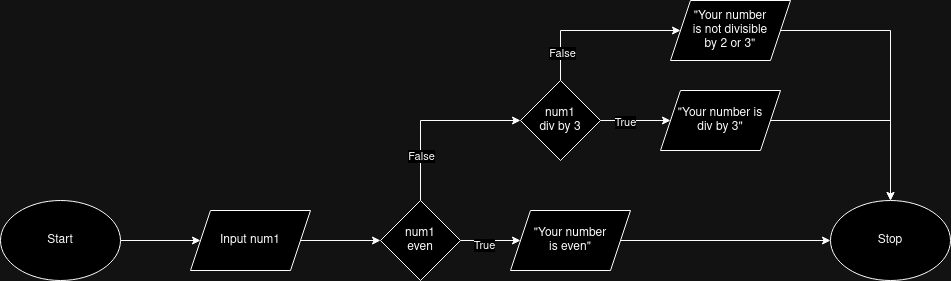

The diagram above was exported from draw.io. Its source (the exported page's mxGraphModel, read from the mxfile embedded in the PNG):
<mxGraphModel dx="687" dy="687" grid="1" gridSize="10" guides="1" tooltips="1" connect="1" arrows="1" fold="1" page="1" pageScale="1" pageWidth="1100" pageHeight="800" math="0" shadow="0">
  <root>
    <mxCell id="0" />
    <mxCell id="1" parent="0" />
    <mxCell id="N3mREWVtZU7VNy453Y5V-4" style="edgeStyle=orthogonalEdgeStyle;rounded=0;orthogonalLoop=1;jettySize=auto;html=1;exitX=1;exitY=0.5;exitDx=0;exitDy=0;entryX=0;entryY=0.5;entryDx=0;entryDy=0;" edge="1" parent="1" source="N3mREWVtZU7VNy453Y5V-1" target="N3mREWVtZU7VNy453Y5V-2">
      <mxGeometry relative="1" as="geometry" />
    </mxCell>
    <mxCell id="N3mREWVtZU7VNy453Y5V-1" value="&lt;div&gt;Start&lt;/div&gt;" style="ellipse;whiteSpace=wrap;html=1;" vertex="1" parent="1">
      <mxGeometry x="80" y="270" width="120" height="80" as="geometry" />
    </mxCell>
    <mxCell id="N3mREWVtZU7VNy453Y5V-6" style="edgeStyle=orthogonalEdgeStyle;rounded=0;orthogonalLoop=1;jettySize=auto;html=1;exitX=1;exitY=0.5;exitDx=0;exitDy=0;entryX=0;entryY=0.5;entryDx=0;entryDy=0;" edge="1" parent="1" source="N3mREWVtZU7VNy453Y5V-2" target="N3mREWVtZU7VNy453Y5V-5">
      <mxGeometry relative="1" as="geometry" />
    </mxCell>
    <mxCell id="N3mREWVtZU7VNy453Y5V-2" value="Input num1" style="shape=parallelogram;perimeter=parallelogramPerimeter;whiteSpace=wrap;html=1;fixedSize=1;" vertex="1" parent="1">
      <mxGeometry x="270" y="280" width="120" height="60" as="geometry" />
    </mxCell>
    <mxCell id="N3mREWVtZU7VNy453Y5V-9" style="edgeStyle=orthogonalEdgeStyle;rounded=0;orthogonalLoop=1;jettySize=auto;html=1;exitX=1;exitY=0.5;exitDx=0;exitDy=0;entryX=0;entryY=0.5;entryDx=0;entryDy=0;" edge="1" parent="1" source="N3mREWVtZU7VNy453Y5V-5" target="N3mREWVtZU7VNy453Y5V-8">
      <mxGeometry relative="1" as="geometry" />
    </mxCell>
    <mxCell id="N3mREWVtZU7VNy453Y5V-10" value="&lt;div&gt;True&lt;/div&gt;" style="edgeLabel;html=1;align=center;verticalAlign=middle;resizable=0;points=[];" vertex="1" connectable="0" parent="N3mREWVtZU7VNy453Y5V-9">
      <mxGeometry x="-0.2333" y="-4" relative="1" as="geometry">
        <mxPoint as="offset" />
      </mxGeometry>
    </mxCell>
    <mxCell id="N3mREWVtZU7VNy453Y5V-12" style="edgeStyle=orthogonalEdgeStyle;rounded=0;orthogonalLoop=1;jettySize=auto;html=1;exitX=0.5;exitY=0;exitDx=0;exitDy=0;entryX=0;entryY=0.5;entryDx=0;entryDy=0;" edge="1" parent="1" source="N3mREWVtZU7VNy453Y5V-5" target="N3mREWVtZU7VNy453Y5V-11">
      <mxGeometry relative="1" as="geometry" />
    </mxCell>
    <mxCell id="N3mREWVtZU7VNy453Y5V-13" value="False" style="edgeLabel;html=1;align=center;verticalAlign=middle;resizable=0;points=[];" vertex="1" connectable="0" parent="N3mREWVtZU7VNy453Y5V-12">
      <mxGeometry x="-0.5" relative="1" as="geometry">
        <mxPoint as="offset" />
      </mxGeometry>
    </mxCell>
    <mxCell id="N3mREWVtZU7VNy453Y5V-5" value="num1&lt;br&gt;even" style="rhombus;whiteSpace=wrap;html=1;" vertex="1" parent="1">
      <mxGeometry x="460" y="270" width="80" height="80" as="geometry" />
    </mxCell>
    <mxCell id="N3mREWVtZU7VNy453Y5V-23" style="edgeStyle=orthogonalEdgeStyle;rounded=0;orthogonalLoop=1;jettySize=auto;html=1;exitX=1;exitY=0.5;exitDx=0;exitDy=0;entryX=0;entryY=0.5;entryDx=0;entryDy=0;" edge="1" parent="1" source="N3mREWVtZU7VNy453Y5V-8" target="N3mREWVtZU7VNy453Y5V-20">
      <mxGeometry relative="1" as="geometry" />
    </mxCell>
    <mxCell id="N3mREWVtZU7VNy453Y5V-8" value="&quot;Your number &lt;br&gt;is even&quot;" style="shape=parallelogram;perimeter=parallelogramPerimeter;whiteSpace=wrap;html=1;fixedSize=1;" vertex="1" parent="1">
      <mxGeometry x="590" y="280" width="120" height="60" as="geometry" />
    </mxCell>
    <mxCell id="N3mREWVtZU7VNy453Y5V-15" style="edgeStyle=orthogonalEdgeStyle;rounded=0;orthogonalLoop=1;jettySize=auto;html=1;exitX=1;exitY=0.5;exitDx=0;exitDy=0;entryX=0;entryY=0.5;entryDx=0;entryDy=0;" edge="1" parent="1" source="N3mREWVtZU7VNy453Y5V-11" target="N3mREWVtZU7VNy453Y5V-14">
      <mxGeometry relative="1" as="geometry" />
    </mxCell>
    <mxCell id="N3mREWVtZU7VNy453Y5V-16" value="True" style="edgeLabel;html=1;align=center;verticalAlign=middle;resizable=0;points=[];" vertex="1" connectable="0" parent="N3mREWVtZU7VNy453Y5V-15">
      <mxGeometry x="-0.3143" y="-1" relative="1" as="geometry">
        <mxPoint as="offset" />
      </mxGeometry>
    </mxCell>
    <mxCell id="N3mREWVtZU7VNy453Y5V-18" style="edgeStyle=orthogonalEdgeStyle;rounded=0;orthogonalLoop=1;jettySize=auto;html=1;exitX=0.5;exitY=0;exitDx=0;exitDy=0;entryX=0;entryY=0.5;entryDx=0;entryDy=0;" edge="1" parent="1" source="N3mREWVtZU7VNy453Y5V-11" target="N3mREWVtZU7VNy453Y5V-17">
      <mxGeometry relative="1" as="geometry">
        <Array as="points">
          <mxPoint x="640" y="100" />
        </Array>
      </mxGeometry>
    </mxCell>
    <mxCell id="N3mREWVtZU7VNy453Y5V-19" value="False" style="edgeLabel;html=1;align=center;verticalAlign=middle;resizable=0;points=[];" vertex="1" connectable="0" parent="N3mREWVtZU7VNy453Y5V-18">
      <mxGeometry x="-0.675" y="-1" relative="1" as="geometry">
        <mxPoint as="offset" />
      </mxGeometry>
    </mxCell>
    <mxCell id="N3mREWVtZU7VNy453Y5V-11" value="num1&lt;br&gt;div by 3" style="rhombus;whiteSpace=wrap;html=1;" vertex="1" parent="1">
      <mxGeometry x="600" y="150" width="80" height="80" as="geometry" />
    </mxCell>
    <mxCell id="N3mREWVtZU7VNy453Y5V-22" style="edgeStyle=orthogonalEdgeStyle;rounded=0;orthogonalLoop=1;jettySize=auto;html=1;exitX=1;exitY=0.5;exitDx=0;exitDy=0;" edge="1" parent="1" source="N3mREWVtZU7VNy453Y5V-14" target="N3mREWVtZU7VNy453Y5V-20">
      <mxGeometry relative="1" as="geometry" />
    </mxCell>
    <mxCell id="N3mREWVtZU7VNy453Y5V-14" value="&quot;Your number is&lt;br&gt;&lt;div&gt;div by 3&quot;&lt;/div&gt;" style="shape=parallelogram;perimeter=parallelogramPerimeter;whiteSpace=wrap;html=1;fixedSize=1;" vertex="1" parent="1">
      <mxGeometry x="740" y="160" width="120" height="60" as="geometry" />
    </mxCell>
    <mxCell id="N3mREWVtZU7VNy453Y5V-21" style="edgeStyle=orthogonalEdgeStyle;rounded=0;orthogonalLoop=1;jettySize=auto;html=1;exitX=1;exitY=0.5;exitDx=0;exitDy=0;entryX=0.5;entryY=0;entryDx=0;entryDy=0;" edge="1" parent="1" source="N3mREWVtZU7VNy453Y5V-17" target="N3mREWVtZU7VNy453Y5V-20">
      <mxGeometry relative="1" as="geometry" />
    </mxCell>
    <mxCell id="N3mREWVtZU7VNy453Y5V-17" value="&quot;Your number&lt;br&gt;is not divisible&lt;br&gt;by 2 or 3&quot;" style="shape=parallelogram;perimeter=parallelogramPerimeter;whiteSpace=wrap;html=1;fixedSize=1;" vertex="1" parent="1">
      <mxGeometry x="750" y="70" width="120" height="60" as="geometry" />
    </mxCell>
    <mxCell id="N3mREWVtZU7VNy453Y5V-20" value="Stop" style="ellipse;whiteSpace=wrap;html=1;" vertex="1" parent="1">
      <mxGeometry x="910" y="270" width="120" height="80" as="geometry" />
    </mxCell>
  </root>
</mxGraphModel>